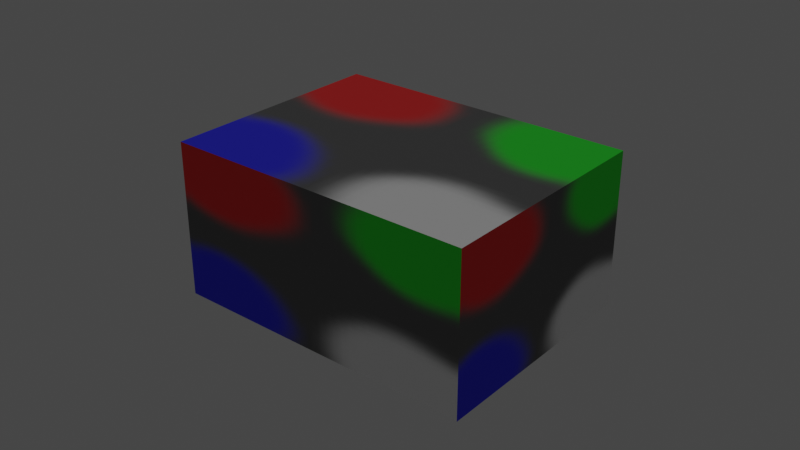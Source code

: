 # Source: one_texture_box.blend  (saved by Blender 3.1.7; exported with 4.5.12 LTS)
import bpy
from mathutils import Matrix  # noqa: F401  (used for matrix-valued properties, if any)

bpy.ops.wm.read_factory_settings(use_empty=True)
scene = bpy.context.scene
scene.name = 'Scene'

# ---- collections
col_collection = bpy.data.collections.new('Collection'); scene.collection.children.link(col_collection)

# ---- images (referenced by path relative to the original .blend; pixels are not part of the script)
import os
ASSET_DIR = os.environ.get("B2B_ASSET_DIR", "")  # directory of the original .blend (textures are referenced by path, not embedded)
HERE = os.path.dirname(os.path.abspath(__file__))  # packed textures are extracted next to this script under _unpacked/

def load_image(name, relpath, width, height, colorspace="sRGB"):
    """Load a texture the original file referenced (path relative to the .blend, or extracted next to this script)."""
    p = next((c for c in (os.path.join(HERE, relpath), os.path.join(ASSET_DIR, relpath)) if relpath and os.path.exists(c)), "")
    if p:
        img = bpy.data.images.load(p, check_existing=True)
        img.name = name
    else:  # same state as the original file: an image datablock whose file is absent (Cycles renders it pink)
        img = bpy.data.images.new(name, width, height)
        img.source = "FILE"
        img.filepath = "//" + (relpath or name)
    img.colorspace_settings.name = colorspace
    return img
img_image_0 = load_image('Image_0', '_unpacked/Image_0.cd13e1d6.png', 32, 32, 'sRGB')

# ---- materials (node trees are filled in below, after node groups)
mat_material_0 = bpy.data.materials.new('Material_0')
mat_material_0.use_backface_culling = True
mat_material_0.use_transparent_shadow = False

# ---- material node trees
mat_material_0.use_nodes = True; mat_material_0.node_tree.nodes.clear()
_N = mat_material_0.node_tree.nodes; _L = mat_material_0.node_tree.links
n0 = _N.new('ShaderNodeBsdfPrincipled'); n0.name = 'Principled BSDF'; n0.location = (10, 300)
n0.distribution = 'GGX'
n0.subsurface_method = 'RANDOM_WALK_SKIN'
n0.inputs[2].default_value = 1.0
n0.inputs[3].default_value = 1.45
n0.inputs[27].default_value = (0.0, 0.0, 0.0, 1.0)
n0.inputs[28].default_value = 1.0
n1 = _N.new('ShaderNodeOutputMaterial'); n1.name = 'Material Output'; n1.location = (320, 270)
n2 = _N.new('ShaderNodeTexImage'); n2.name = 'Image Texture'; n2.location = (-440, 210)
n2.label = 'BASE COLOR'
n2.image = img_image_0
n2.extension = 'EXTEND'
_L.new(n0.outputs[0], n1.inputs[0])
_L.new(n2.outputs[0], n0.inputs[0])
n1.is_active_output = True

# ---- world
world_world = bpy.data.worlds.new('World'); scene.world = world_world
world_world.use_nodes = True; world_world.node_tree.nodes.clear()
_N = world_world.node_tree.nodes; _L = world_world.node_tree.links
n0 = _N.new('ShaderNodeOutputWorld'); n0.name = 'World Output'; n0.location = (300, 300)
n1 = _N.new('ShaderNodeBackground'); n1.name = 'Background'; n1.location = (10, 300)
n1.inputs[0].default_value = (0.05088, 0.05088, 0.05088, 1.0)
_L.new(n1.outputs[0], n0.inputs[0])
n0.is_active_output = True
world_world.color = (0.05088, 0.05088, 0.05088)
world_world.use_sun_shadow = False
world_world.sun_shadow_jitter_overblur = 0.0

# ---- lights
light_point = bpy.data.lights.new('POINT', 'POINT')
light_point.transmission_factor = 0.0
light_point.energy = 100.0
light_point.shadow_soft_size = 0.25
light_point.shadow_maximum_resolution = 0.006
light_point.use_absolute_resolution = True

# ---- meshes
me_texture_box = bpy.data.meshes.new('texture_box')
me_texture_box.from_pydata([(0.05, 0.025, -0.0375), (0.05, 0.025, 0.0375), (0.05, -0.025, 0.0375), (0.05, -0.025, -0.0375), (-0.05, 0.025, 0.0375), (-0.05, 0.025, -0.0375), (-0.05, -0.025, -0.0375), (-0.05, -0.025, 0.0375), (0.05, 0.025, 0.0375), (-0.05, 0.025, 0.0375), (-0.05, -0.025, 0.0375), (0.05, -0.025, 0.0375), (-0.05, 0.025, -0.0375), (0.05, 0.025, -0.0375), (0.05, -0.025, -0.0375), (-0.05, -0.025, -0.0375), (-0.05, -0.025, -0.0375), (0.05, -0.025, -0.0375), (0.05, -0.025, 0.0375), (-0.05, -0.025, 0.0375), (-0.05, 0.025, 0.0375), (0.05, 0.025, 0.0375), (0.05, 0.025, -0.0375), (-0.05, 0.025, -0.0375)], [], [(0, 1, 3), (2, 3, 1), (4, 5, 7), (6, 7, 5), (8, 9, 11), (10, 11, 9), (12, 13, 15), (14, 15, 13), (16, 17, 19), (18, 19, 17), (20, 21, 23), (22, 23, 21)])
_uv = me_texture_box.uv_layers.new(name='UVMap')
_uv.uv.foreach_set('vector', [0.0, 1.0, 1.0, 1.0, 0.0, 0.0, 1.0, 0.0, 0.0, 0.0, 1.0, 1.0, 0.0, 1.0, 1.0, 1.0, 0.0, 0.0, 1.0, 0.0, 0.0, 0.0, 1.0, 1.0, 0.0, 1.0, 1.0, 1.0, 0.0, 0.0, 1.0, 0.0, 0.0, 0.0, 1.0, 1.0, 0.0, 1.0, 1.0, 1.0, 0.0, 0.0, 1.0, 0.0, 0.0, 0.0, 1.0, 1.0, 0.0, 1.0, 1.0, 1.0, 0.0, 0.0, 1.0, 0.0, 0.0, 0.0, 1.0, 1.0, 0.0, 1.0, 1.0, 1.0, 0.0, 0.0, 1.0, 0.0, 0.0, 0.0, 1.0, 1.0])
me_texture_box.materials.append(mat_material_0)
me_texture_box.use_remesh_fix_poles = True
me_texture_box.use_remesh_preserve_attributes = False
me_texture_box.update()

# ---- objects
ob_blender_node = bpy.data.objects.new('Blender Node', None)
ob_texture_box = bpy.data.objects.new('texture_box', me_texture_box)
ob_light = bpy.data.objects.new('LIGHT', light_point)

# ---- transforms, parenting, visibility, modifiers, constraints
ob_blender_node.location = (0.0, 0.0, 0.0)
ob_blender_node.rotation_mode = 'QUATERNION'
ob_blender_node.rotation_quaternion = (0.7071, -0.7071, 0.0, 0.0)
ob_blender_node.empty_display_size = 0.001
ob_texture_box.parent = ob_blender_node
ob_texture_box.location = (0.0, 0.0, 0.1)
ob_texture_box.rotation_mode = 'QUATERNION'
ob_texture_box.rotation_quaternion = (1.0, 0.0, 0.0, 0.0)
ob_light.location = (0.0, 0.0, 5.0)

# ---- collection membership
scene.collection.objects.link(ob_blender_node)
scene.collection.objects.link(ob_texture_box)
col_collection.objects.link(ob_light)

# ---- scene / render settings (as saved in the file)
scene.frame_start = 1; scene.frame_end = 250; scene.frame_set(1)
scene.render.engine = 'BLENDER_EEVEE_NEXT'
scene.cycles.sampling_pattern = 'TABULATED_SOBOL'
scene.cycles.use_light_tree = False
scene.view_settings.view_transform = 'Filmic'
bpy.context.view_layer.update()

# ---- added for rendering (the .blend has no active camera): camera
cam_auto = bpy.data.cameras.new('AutoCamera')
cam_auto.lens = 50.0
cam_auto.sensor_width = 36.0
cam_auto.clip_end = 1000.0
ob_auto_camera = bpy.data.objects.new('AutoCamera', cam_auto)
scene.collection.objects.link(ob_auto_camera)
ob_auto_camera.location = (0.185045, -0.122054, 0.148036)
ob_auto_camera.rotation_euler = (1.09748, -7.21219e-08, 0.694738)
scene.camera = ob_auto_camera
bpy.context.view_layer.update()
